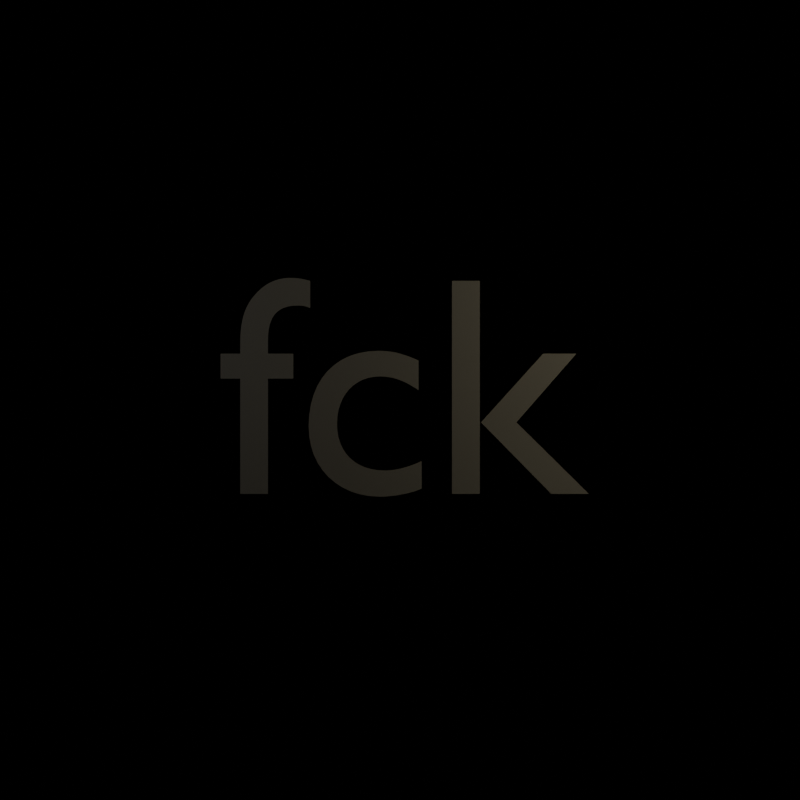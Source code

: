# Source: file.blend  (saved by Blender 2.92.15; exported with 4.5.12 LTS)
import bpy
from mathutils import Matrix  # noqa: F401  (used for matrix-valued properties, if any)

bpy.ops.wm.read_factory_settings(use_empty=True)
scene = bpy.context.scene
scene.name = 'Scene'

# ---- collections
col_collection = bpy.data.collections.new('Collection'); scene.collection.children.link(col_collection)
col_camera = bpy.data.collections.new('Camera'); scene.collection.children.link(col_camera)
col_collection_3 = bpy.data.collections.new('Collection 3'); scene.collection.children.link(col_collection_3)

# ---- materials (node trees are filled in below, after node groups)
mat_text = bpy.data.materials.new('text')
mat_material_004 = bpy.data.materials.new('Material.004')
mat_material_005 = bpy.data.materials.new('Material.005')
mat_material_003 = bpy.data.materials.new('Material.003')
mat_material = bpy.data.materials.new('Material')
mat_material_002 = bpy.data.materials.new('Material.002')
mat_material_001 = bpy.data.materials.new('Material.001')

# ---- material node trees
mat_text.use_nodes = True; mat_text.node_tree.nodes.clear()
_N = mat_text.node_tree.nodes; _L = mat_text.node_tree.links
n0 = _N.new('ShaderNodeBsdfPrincipled'); n0.name = 'Principled BSDF'; n0.location = (10, 300)
n0.distribution = 'GGX'
n0.subsurface_method = 'BURLEY'
n0.inputs[0].default_value = (0.0, 0.0, 0.0, 1.0)
n0.inputs[3].default_value = 1.45
n0.inputs[27].default_value = (0.0, 0.0, 0.0, 1.0)
n0.inputs[28].default_value = 1.0
n1 = _N.new('ShaderNodeOutputMaterial'); n1.name = 'Material Output'; n1.location = (300, 300)
_L.new(n0.outputs[0], n1.inputs[0])
n1.is_active_output = True
mat_material_004.use_nodes = True; mat_material_004.node_tree.nodes.clear()
_N = mat_material_004.node_tree.nodes; _L = mat_material_004.node_tree.links
n0 = _N.new('ShaderNodeBsdfPrincipled'); n0.name = 'Principled BSDF'; n0.location = (10, 300)
n0.distribution = 'GGX'
n0.subsurface_method = 'BURLEY'
n0.inputs[0].default_value = (1.0, 0.2789, 0.1746, 1.0)
n0.inputs[2].default_value = 1.0
n0.inputs[3].default_value = 1.45
n0.inputs[13].default_value = 0.0
n0.inputs[27].default_value = (0.0, 0.0, 0.0, 1.0)
n0.inputs[28].default_value = 1.0
n1 = _N.new('ShaderNodeOutputMaterial'); n1.name = 'Material Output'; n1.location = (300, 300)
_L.new(n0.outputs[0], n1.inputs[0])
n1.is_active_output = True
mat_material_005.use_nodes = True; mat_material_005.node_tree.nodes.clear()
_N = mat_material_005.node_tree.nodes; _L = mat_material_005.node_tree.links
n0 = _N.new('ShaderNodeBsdfPrincipled'); n0.name = 'Principled BSDF'; n0.location = (10, 300)
n0.distribution = 'GGX'
n0.subsurface_method = 'BURLEY'
n0.inputs[0].default_value = (0.8469, 0.7454, 0.3813, 1.0)
n0.inputs[2].default_value = 1.0
n0.inputs[3].default_value = 1.45
n0.inputs[13].default_value = 0.0
n0.inputs[27].default_value = (0.0, 0.0, 0.0, 1.0)
n0.inputs[28].default_value = 1.0
n1 = _N.new('ShaderNodeOutputMaterial'); n1.name = 'Material Output'; n1.location = (300, 300)
_L.new(n0.outputs[0], n1.inputs[0])
n1.is_active_output = True
mat_material_003.use_nodes = True; mat_material_003.node_tree.nodes.clear()
_N = mat_material_003.node_tree.nodes; _L = mat_material_003.node_tree.links
n0 = _N.new('ShaderNodeBsdfPrincipled'); n0.name = 'Principled BSDF'; n0.location = (10, 300)
n0.distribution = 'GGX'
n0.subsurface_method = 'BURLEY'
n0.inputs[0].default_value = (0.901, 0.3943, 0.4805, 1.0)
n0.inputs[2].default_value = 1.0
n0.inputs[3].default_value = 1.45
n0.inputs[13].default_value = 0.0
n0.inputs[27].default_value = (0.0, 0.0, 0.0, 1.0)
n0.inputs[28].default_value = 1.0
n1 = _N.new('ShaderNodeOutputMaterial'); n1.name = 'Material Output'; n1.location = (300, 300)
_L.new(n0.outputs[0], n1.inputs[0])
n1.is_active_output = True
mat_material.use_nodes = True; mat_material.node_tree.nodes.clear()
_N = mat_material.node_tree.nodes; _L = mat_material.node_tree.links
n0 = _N.new('ShaderNodeBsdfPrincipled'); n0.name = 'Principled BSDF'; n0.location = (10, 300)
n0.distribution = 'GGX'
n0.subsurface_method = 'BURLEY'
n0.inputs[0].default_value = (0.4072, 0.03071, 0.03071, 1.0)
n0.inputs[2].default_value = 1.0
n0.inputs[3].default_value = 1.45
n0.inputs[13].default_value = 0.0
n0.inputs[27].default_value = (0.0, 0.0, 0.0, 1.0)
n0.inputs[28].default_value = 1.0
n1 = _N.new('ShaderNodeOutputMaterial'); n1.name = 'Material Output'; n1.location = (300, 300)
_L.new(n0.outputs[0], n1.inputs[0])
n1.is_active_output = True
mat_material_002.use_nodes = True; mat_material_002.node_tree.nodes.clear()
_N = mat_material_002.node_tree.nodes; _L = mat_material_002.node_tree.links
n0 = _N.new('ShaderNodeBsdfPrincipled'); n0.name = 'Principled BSDF'; n0.location = (10, 300)
n0.distribution = 'GGX'
n0.subsurface_method = 'BURLEY'
n0.inputs[0].default_value = (0.1303, 0.3157, 0.8, 1.0)
n0.inputs[2].default_value = 1.0
n0.inputs[3].default_value = 1.45
n0.inputs[13].default_value = 0.0
n0.inputs[27].default_value = (0.0, 0.0, 0.0, 1.0)
n0.inputs[28].default_value = 1.0
n1 = _N.new('ShaderNodeOutputMaterial'); n1.name = 'Material Output'; n1.location = (300, 300)
_L.new(n0.outputs[0], n1.inputs[0])
n1.is_active_output = True
mat_material_001.use_nodes = True; mat_material_001.node_tree.nodes.clear()
_N = mat_material_001.node_tree.nodes; _L = mat_material_001.node_tree.links
n0 = _N.new('ShaderNodeBsdfPrincipled'); n0.name = 'Principled BSDF'; n0.location = (10, 300)
n0.distribution = 'GGX'
n0.subsurface_method = 'BURLEY'
n0.inputs[0].default_value = (0.1363, 0.3552, 0.1685, 1.0)
n0.inputs[2].default_value = 1.0
n0.inputs[3].default_value = 1.45
n0.inputs[13].default_value = 0.0
n0.inputs[27].default_value = (0.0, 0.0, 0.0, 1.0)
n0.inputs[28].default_value = 1.0
n1 = _N.new('ShaderNodeOutputMaterial'); n1.name = 'Material Output'; n1.location = (300, 300)
_L.new(n0.outputs[0], n1.inputs[0])
n1.is_active_output = True

# ---- world
world_world = bpy.data.worlds.new('World'); scene.world = world_world
world_world.use_nodes = True; world_world.node_tree.nodes.clear()
_N = world_world.node_tree.nodes; _L = world_world.node_tree.links
n0 = _N.new('ShaderNodeOutputWorld'); n0.name = 'World Output'; n0.location = (300, 300)
n1 = _N.new('ShaderNodeBackground'); n1.name = 'Background'; n1.location = (10, 300)
n1.inputs[0].default_value = (0.9513, 0.9513, 0.9513, 1.0)
n1.inputs[1].default_value = 0.0
_L.new(n1.outputs[0], n0.inputs[0])
n0.is_active_output = True
world_world.color = (0.9513, 0.9513, 0.9513)
world_world.use_sun_shadow = False
world_world.sun_shadow_jitter_overblur = 0.0

# ---- cameras
cam_camera = bpy.data.cameras.new('Camera')
cam_camera.type = 'ORTHO'
cam_camera.ortho_scale = 10.5
cam_camera.display_size = 2.0

# ---- lights
light_area = bpy.data.lights.new('Area', 'AREA')
light_area.color = (1.0, 0.9695, 0.6689)
light_area.transmission_factor = 0.0
light_area.energy = 785.4
light_area.shadow_soft_size = 4.347
light_area.shadow_maximum_resolution = 0.006
light_area.use_absolute_resolution = True
light_area.size = 4.347
light_area.size_y = 1.0
light_area.use_nodes = True; light_area.node_tree.nodes.clear()
_N = light_area.node_tree.nodes; _L = light_area.node_tree.links
n0 = _N.new('ShaderNodeOutputLight'); n0.name = 'Light Output'; n0.location = (300, 300)
n1 = _N.new('ShaderNodeBlackbody'); n1.name = 'Blackbody'; n1.location = (-190, 280)
n1.inputs[0].default_value = 5730.0
n2 = _N.new('ShaderNodeEmission'); n2.name = 'Emission'; n2.location = (10, 300)
_L.new(n1.outputs[0], n2.inputs[0])
_L.new(n2.outputs[0], n0.inputs[0])
n0.is_active_output = True
light_area_001 = bpy.data.lights.new('Area.001', 'AREA')
light_area_001.transmission_factor = 0.0
light_area_001.energy = 785.4
light_area_001.shadow_soft_size = 4.347
light_area_001.shadow_maximum_resolution = 0.006
light_area_001.use_absolute_resolution = True
light_area_001.size = 4.347
light_area_001.size_y = 1.0

# ---- meshes
me_plane_001_cell_003 = bpy.data.meshes.new('Plane.001_cell.003')
me_plane_001_cell_003.from_pydata([(-1.848, -0.04995, -2.051), (-0.2554, -0.04951, 0.7242), (1.95, -0.05028, -0.5676), (1.281, -0.04991, 1.042)], [], [(2, 3, 1, 0)])
_uv = me_plane_001_cell_003.uv_layers.new(name='UVMap')
_uv.uv.foreach_set('vector', [0.0, 0.0, 1.0, 0.0, 1.0, 1.0, 0.0, 1.0])
me_plane_001_cell_003.materials.append(mat_material_004)
me_plane_001_cell_003.use_remesh_fix_poles = True
me_plane_001_cell_003.use_remesh_preserve_attributes = False
me_plane_001_cell_003.use_mirror_vertex_groups = False
me_plane_001_cell_003.update()
me_plane_001_cell_013 = bpy.data.meshes.new('Plane.001_cell.013')
me_plane_001_cell_013.from_pydata([(0.5988, 0.01779, 1.43), (0.6734, 0.01779, -0.06188), (0.01458, 0.01779, -1.381), (-1.895, 0.01779, 0.7465)], [], [(0, 3, 2, 1)])
_uv = me_plane_001_cell_013.uv_layers.new(name='UVMap')
_uv.uv.foreach_set('vector', [0.0, 0.0, 0.0, 0.0, 0.0, 0.0, 0.0, 0.0])
me_plane_001_cell_013.materials.append(mat_material_005)
me_plane_001_cell_013.use_remesh_fix_poles = True
me_plane_001_cell_013.use_remesh_preserve_attributes = False
me_plane_001_cell_013.use_mirror_vertex_groups = False
me_plane_001_cell_013.update()
me_plane_001_cell_005 = bpy.data.meshes.new('Plane.001_cell.005')
me_plane_001_cell_005.from_pydata([(0.7712, 0.0, 0.4214), (-1.145, 0.0, -0.8719), (-1.371, 8.882e-16, 1.223), (-1.625, 8.882e-16, 0.4612)], [], [(3, 2, 0, 1)])
_uv = me_plane_001_cell_005.uv_layers.new(name='UVMap')
_uv.uv.foreach_set('vector', [0.0, 0.0, 1.0, 0.0, 1.0, 1.0, 0.0, 1.0])
me_plane_001_cell_005.materials.append(mat_material_004)
me_plane_001_cell_005.use_remesh_fix_poles = True
me_plane_001_cell_005.use_remesh_preserve_attributes = False
me_plane_001_cell_005.use_mirror_vertex_groups = False
me_plane_001_cell_005.update()
me_plane_001_cell_006 = bpy.data.meshes.new('Plane.001_cell.006')
me_plane_001_cell_006.from_pydata([], [], [])
_uv = me_plane_001_cell_006.uv_layers.new(name='UVMap')
_uv.uv.foreach_set('vector', [])
me_plane_001_cell_006.use_remesh_fix_poles = True
me_plane_001_cell_006.use_remesh_preserve_attributes = False
me_plane_001_cell_006.use_mirror_vertex_groups = False
me_plane_001_cell_006.update()
me_plane_001_cell_007 = bpy.data.meshes.new('Plane.001_cell.007')
me_plane_001_cell_007.from_pydata([], [], [])
_uv = me_plane_001_cell_007.uv_layers.new(name='UVMap')
_uv.uv.foreach_set('vector', [])
me_plane_001_cell_007.use_remesh_fix_poles = True
me_plane_001_cell_007.use_remesh_preserve_attributes = False
me_plane_001_cell_007.use_mirror_vertex_groups = False
me_plane_001_cell_007.update()
me_plane_001_cell_008 = bpy.data.meshes.new('Plane.001_cell.008')
me_plane_001_cell_008.from_pydata([], [], [])
_uv = me_plane_001_cell_008.uv_layers.new(name='UVMap')
_uv.uv.foreach_set('vector', [])
me_plane_001_cell_008.use_remesh_fix_poles = True
me_plane_001_cell_008.use_remesh_preserve_attributes = False
me_plane_001_cell_008.use_mirror_vertex_groups = False
me_plane_001_cell_008.update()
me_plane_001_cell_009 = bpy.data.meshes.new('Plane.001_cell.009')
me_plane_001_cell_009.from_pydata([(-0.9125, -0.03099, 2.303), (1.377, -0.03072, 1.195), (-1.757, -0.03054, 0.5474), (-0.9527, -0.03091, -0.6032), (0.7811, -0.03079, -0.5858)], [], [(4, 1, 0, 2, 3)])
_uv = me_plane_001_cell_009.uv_layers.new(name='UVMap')
_uv.uv.foreach_set('vector', [0.5, 1.0, 0.9755, 0.6545, 0.7939, 0.09549, 0.2061, 0.09549, 0.02447, 0.6545])
me_plane_001_cell_009.materials.append(mat_material_003)
me_plane_001_cell_009.use_remesh_fix_poles = True
me_plane_001_cell_009.use_remesh_preserve_attributes = False
me_plane_001_cell_009.use_mirror_vertex_groups = False
me_plane_001_cell_009.update()
me_plane_001_cell_010 = bpy.data.meshes.new('Plane.001_cell.010')
me_plane_001_cell_010.from_pydata([], [], [])
_uv = me_plane_001_cell_010.uv_layers.new(name='UVMap')
_uv.uv.foreach_set('vector', [])
me_plane_001_cell_010.materials.append(mat_material)
me_plane_001_cell_010.use_remesh_fix_poles = True
me_plane_001_cell_010.use_remesh_preserve_attributes = False
me_plane_001_cell_010.use_mirror_vertex_groups = False
me_plane_001_cell_010.update()
me_plane_001_cell_011 = bpy.data.meshes.new('Plane.001_cell.011')
me_plane_001_cell_011.from_pydata([], [], [])
_uv = me_plane_001_cell_011.uv_layers.new(name='UVMap')
_uv.uv.foreach_set('vector', [])
me_plane_001_cell_011.use_remesh_fix_poles = True
me_plane_001_cell_011.use_remesh_preserve_attributes = False
me_plane_001_cell_011.use_mirror_vertex_groups = False
me_plane_001_cell_011.update()
me_plane_001_cell_012 = bpy.data.meshes.new('Plane.001_cell.012')
me_plane_001_cell_012.from_pydata([(-3.39, 0.0, 0.309), (1.949, 0.0, 0.309), (1.61, 0.0, -0.8028), (1.61, 0.0, 0.9836), (-0.8898, 0.0, -1.795), (-0.8898, 0.0, 0.9963)], [], [(3, 1, 2, 4, 0, 5)])
_uv = me_plane_001_cell_012.uv_layers.new(name='UVMap')
_uv.uv.foreach_set('vector', [0.5, 1.0, 0.933, 0.75, 0.933, 0.25, 0.5, 0.0, 0.06699, 0.25, 0.06699, 0.75])
me_plane_001_cell_012.materials.append(mat_material_002)
me_plane_001_cell_012.use_remesh_fix_poles = True
me_plane_001_cell_012.use_remesh_preserve_attributes = False
me_plane_001_cell_012.use_mirror_vertex_groups = False
me_plane_001_cell_012.update()
me_plane_001_cell_015 = bpy.data.meshes.new('Plane.001_cell.015')
me_plane_001_cell_015.from_pydata([(-1.88, -0.04854, 1.386), (-0.5867, -0.04859, -0.6039), (-1.824, -0.04835, -1.811), (-0.8379, -0.04891, -1.322), (-2.148, -0.04863, -1.109)], [], [(0, 4, 2, 3, 1)])
_uv = me_plane_001_cell_015.uv_layers.new(name='UVMap')
_uv.uv.foreach_set('vector', [0.5, 1.0, 0.9755, 0.6545, 0.7939, 0.09549, 0.2061, 0.09549, 0.02447, 0.6545])
me_plane_001_cell_015.materials.append(mat_material)
me_plane_001_cell_015.use_remesh_fix_poles = True
me_plane_001_cell_015.use_remesh_preserve_attributes = False
me_plane_001_cell_015.use_mirror_vertex_groups = False
me_plane_001_cell_015.update()
me_plane_001_cell_017 = bpy.data.meshes.new('Plane.001_cell.017')
me_plane_001_cell_017.from_pydata([(2.415, 0.0, -0.09628), (-0.0851, 0.0, -1.373), (-0.0851, 0.0, 1.566), (-2.245, 0.0, -0.09628)], [], [(2, 0, 1, 3)])
_uv = me_plane_001_cell_017.uv_layers.new(name='UVMap')
_uv.uv.foreach_set('vector', [0.0, 0.0, 1.0, 0.0, 1.0, 1.0, 0.0, 1.0])
me_plane_001_cell_017.materials.append(mat_material)
me_plane_001_cell_017.use_remesh_fix_poles = True
me_plane_001_cell_017.use_remesh_preserve_attributes = False
me_plane_001_cell_017.use_mirror_vertex_groups = False
me_plane_001_cell_017.update()
me_plane_cell_006 = bpy.data.meshes.new('Plane_cell.006')
me_plane_cell_006.from_pydata([(-0.7989, 5.96e-08, 1.447), (2.294, 5.96e-08, 0.8822), (-2.27, 5.96e-08, 0.8822), (0.3686, 5.96e-08, -1.403)], [], [(0, 2, 3, 1)])
_uv = me_plane_cell_006.uv_layers.new(name='UVMap')
_uv.uv.foreach_set('vector', [0.0, 0.0, 0.0, 0.0, 0.0, 0.0, 0.0, 0.0])
me_plane_cell_006.materials.append(mat_material_003)
me_plane_cell_006.use_remesh_fix_poles = True
me_plane_cell_006.use_remesh_preserve_attributes = False
me_plane_cell_006.use_mirror_vertex_groups = False
me_plane_cell_006.update()
me_plane_cell_007 = bpy.data.meshes.new('Plane_cell.007')
me_plane_cell_007.from_pydata([(-3.866, -0.03198, 2.451), (-1.572, -0.03198, -2.456), (-0.5142, -0.03187, 1.5)], [], [(2, 0, 1)])
_uv = me_plane_cell_007.uv_layers.new(name='UVMap')
_uv.uv.foreach_set('vector', [0.0, 0.0, 1.0, 0.0, 1.0, 1.0])
me_plane_cell_007.materials.append(mat_material_001)
me_plane_cell_007.use_remesh_fix_poles = True
me_plane_cell_007.use_remesh_preserve_attributes = False
me_plane_cell_007.use_mirror_vertex_groups = False
me_plane_cell_007.update()
me_plane_cell_008 = bpy.data.meshes.new('Plane_cell.008')
me_plane_cell_008.from_pydata([(-1.273, -0.03196, 1.145), (0.7445, -0.03193, 0.2785), (-1.949, -0.03253, -1.345), (-0.002496, -0.03223, 1.801)], [], [(3, 0, 2, 1)])
_uv = me_plane_cell_008.uv_layers.new(name='UVMap')
_uv.uv.foreach_set('vector', [0.0, 0.0, 1.0, 0.0, 1.0, 1.0, 0.0, 1.0])
me_plane_cell_008.materials.append(mat_material_002)
me_plane_cell_008.use_remesh_fix_poles = True
me_plane_cell_008.use_remesh_preserve_attributes = False
me_plane_cell_008.use_mirror_vertex_groups = False
me_plane_cell_008.update()
me_plane_cell_011 = bpy.data.meshes.new('Plane_cell.011')
me_plane_cell_011.from_pydata([(1.64, -0.05036, 0.9649), (-1.399, -0.05003, 0.3942), (0.09226, -0.04999, -2.046), (-0.4795, -0.05026, -1.82)], [], [(1, 3, 2, 0)])
_uv = me_plane_cell_011.uv_layers.new(name='UVMap')
_uv.uv.foreach_set('vector', [0.0, 0.0, 1.0, 0.0, 1.0, 1.0, 0.0, 1.0])
me_plane_cell_011.materials.append(mat_material_001)
me_plane_cell_011.use_remesh_fix_poles = True
me_plane_cell_011.use_remesh_preserve_attributes = False
me_plane_cell_011.use_mirror_vertex_groups = False
me_plane_cell_011.update()

# ---- curves / text
txt_text = bpy.data.curves.new('Text', 'FONT')
txt_text.dimensions = '2D'
txt_text.body = 'fck'
txt_text.materials.append(mat_text)
txt_text.use_path_clamp = True
txt_text.align_x = 'CENTER'
txt_text.align_y = 'CENTER'
txt_text.size = 4.1

# ---- objects
ob_text = bpy.data.objects.new('Text', txt_text)
ob_area = bpy.data.objects.new('Area', light_area)
ob_area_001 = bpy.data.objects.new('Area.001', light_area_001)
ob_camera = bpy.data.objects.new('Camera', cam_camera)
ob_plane_001_cell_004 = bpy.data.objects.new('Plane.001_cell.004', me_plane_001_cell_003)
ob_plane_001_cell_005 = bpy.data.objects.new('Plane.001_cell.005', me_plane_001_cell_013)
ob_plane_001_cell_007 = bpy.data.objects.new('Plane.001_cell.007', me_plane_001_cell_005)
ob_plane_001_cell_009 = bpy.data.objects.new('Plane.001_cell.009', me_plane_001_cell_006)
ob_plane_001_cell_010 = bpy.data.objects.new('Plane.001_cell.010', me_plane_001_cell_007)
ob_plane_001_cell_011 = bpy.data.objects.new('Plane.001_cell.011', me_plane_001_cell_008)
ob_plane_001_cell_012 = bpy.data.objects.new('Plane.001_cell.012', me_plane_001_cell_009)
ob_plane_001_cell_013 = bpy.data.objects.new('Plane.001_cell.013', me_plane_001_cell_010)
ob_plane_001_cell_014 = bpy.data.objects.new('Plane.001_cell.014', me_plane_001_cell_011)
ob_plane_001_cell_015 = bpy.data.objects.new('Plane.001_cell.015', me_plane_001_cell_012)
ob_plane_001_cell_016 = bpy.data.objects.new('Plane.001_cell.016', me_plane_001_cell_015)
ob_plane_001_cell_017 = bpy.data.objects.new('Plane.001_cell.017', me_plane_001_cell_017)
ob_plane_cell_010 = bpy.data.objects.new('Plane_cell.010', me_plane_cell_006)
ob_plane_cell_011 = bpy.data.objects.new('Plane_cell.011', me_plane_cell_007)
ob_plane_cell_012 = bpy.data.objects.new('Plane_cell.012', me_plane_cell_008)
ob_plane_cell_015 = bpy.data.objects.new('Plane_cell.015', me_plane_cell_011)

# ---- transforms, parenting, visibility, modifiers, constraints
ob_text.location = (0.0, -0.6985, 0.0)
ob_text.rotation_euler = (1.571, 0.0, 0.0)
ob_text.lineart.crease_threshold = 0.0
ob_area.location = (5.539, -9.105, 2.564)
ob_area.rotation_euler = (1.019, 0.7348, 0.3718)
ob_area.lineart.crease_threshold = 0.0
_c = ob_area.constraints.new('DAMPED_TRACK'); _c.name = 'Damped Track'
_c.target = ob_text
_c.track_axis = 'TRACK_NEGATIVE_Z'
ob_area_001.location = (-7.876, -3.56, 3.418)
ob_area_001.rotation_euler = (1.019, 0.7348, 0.3718)
ob_area_001.lineart.crease_threshold = 0.0
_c = ob_area_001.constraints.new('DAMPED_TRACK'); _c.name = 'Damped Track'
_c.target = ob_text
_c.track_axis = 'TRACK_NEGATIVE_Z'
ob_camera.location = (0.0, -12.0, 0.0)
ob_camera.rotation_euler = (1.571, -0.0, -0.0)
ob_camera.empty_image_side = 'FRONT'
ob_camera.lineart.crease_threshold = 0.0
ob_plane_001_cell_004.location = (-2.184, 2.07, 1.734)
ob_plane_001_cell_004.lineart.crease_threshold = 0.0
ob_plane_001_cell_005.location = (0.08807, 1.521, 1.131)
ob_plane_001_cell_005.lineart.crease_threshold = 0.0
ob_plane_001_cell_007.location = (3.061, 2.07, -2.656)
ob_plane_001_cell_007.lineart.crease_threshold = 0.0
ob_plane_001_cell_009.location = (3.928, 2.045, 2.151)
ob_plane_001_cell_009.lineart.crease_threshold = 0.0
ob_plane_001_cell_010.location = (2.274, 2.069, 2.735)
ob_plane_001_cell_010.lineart.crease_threshold = 0.0
ob_plane_001_cell_011.location = (2.585, 2.07, 0.09628)
ob_plane_001_cell_011.lineart.crease_threshold = 0.0
ob_plane_001_cell_012.location = (0.8932, 1.313, -1.848)
ob_plane_001_cell_012.lineart.crease_threshold = 0.0
ob_plane_001_cell_013.location = (0.08807, 2.053, 1.131)
ob_plane_001_cell_013.lineart.crease_threshold = 0.0
ob_plane_001_cell_014.location = (-1.475, 2.07, -3.283)
ob_plane_001_cell_014.lineart.crease_threshold = 0.0
ob_plane_001_cell_015.location = (-1.61, 2.07, -0.309)
ob_plane_001_cell_015.lineart.crease_threshold = 0.0
ob_plane_001_cell_016.location = (2.274, 2.226, 2.735)
ob_plane_001_cell_016.lineart.crease_threshold = 0.0
ob_plane_001_cell_017.location = (2.585, 2.07, 0.09628)
ob_plane_001_cell_017.lineart.crease_threshold = 0.0
ob_plane_cell_010.location = (2.297, -5.96e-08, 1.164)
ob_plane_cell_010.lineart.crease_threshold = 0.0
ob_plane_cell_011.location = (0.236, -0.01849, -2.174)
ob_plane_cell_011.lineart.crease_threshold = 0.0
ob_plane_cell_012.location = (2.248, -0.01785, -2.204)
ob_plane_cell_012.lineart.crease_threshold = 0.0
ob_plane_cell_015.location = (-1.948, -0.0001336, 3.116)
ob_plane_cell_015.lineart.crease_threshold = 0.0

# ---- collection membership
col_collection.objects.link(ob_text)
col_collection.objects.link(ob_area)
col_collection.objects.link(ob_area_001)
col_camera.objects.link(ob_camera)
col_collection_3.objects.link(ob_plane_001_cell_004)
col_collection_3.objects.link(ob_plane_001_cell_005)
col_collection_3.objects.link(ob_plane_001_cell_007)
col_collection_3.objects.link(ob_plane_001_cell_009)
col_collection_3.objects.link(ob_plane_001_cell_010)
col_collection_3.objects.link(ob_plane_001_cell_011)
col_collection_3.objects.link(ob_plane_001_cell_012)
col_collection_3.objects.link(ob_plane_001_cell_013)
col_collection_3.objects.link(ob_plane_001_cell_014)
col_collection_3.objects.link(ob_plane_001_cell_015)
col_collection_3.objects.link(ob_plane_001_cell_016)
col_collection_3.objects.link(ob_plane_001_cell_017)
col_collection_3.objects.link(ob_plane_cell_010)
col_collection_3.objects.link(ob_plane_cell_011)
col_collection_3.objects.link(ob_plane_cell_012)
col_collection_3.objects.link(ob_plane_cell_015)
def _layer_coll(name, lc=None):
    lc = lc or bpy.context.view_layer.layer_collection
    for c in lc.children:
        if c.name == name: return c
        r = _layer_coll(name, c)
        if r: return r
_layer_coll('Collection 3').exclude = True

# ---- scene / render settings (as saved in the file)
scene.camera = ob_camera
scene.frame_start = 1; scene.frame_end = 250; scene.frame_set(1)
scene.render.engine = 'CYCLES'
scene.render.image_settings.color_depth = '16'
scene.render.image_settings.compression = 100
scene.render.resolution_x = 2500
scene.render.resolution_y = 2500
scene.render.film_transparent = True
scene.cycles.use_denoising = False
scene.cycles.samples = 128
scene.cycles.sampling_pattern = 'TABULATED_SOBOL'
scene.cycles.use_adaptive_sampling = False
scene.cycles.use_light_tree = False
scene.eevee.gi_diffuse_bounces = 0
scene.eevee.light_threshold = 0.02
scene.view_settings.view_transform = 'Standard'
bpy.context.view_layer.update()
